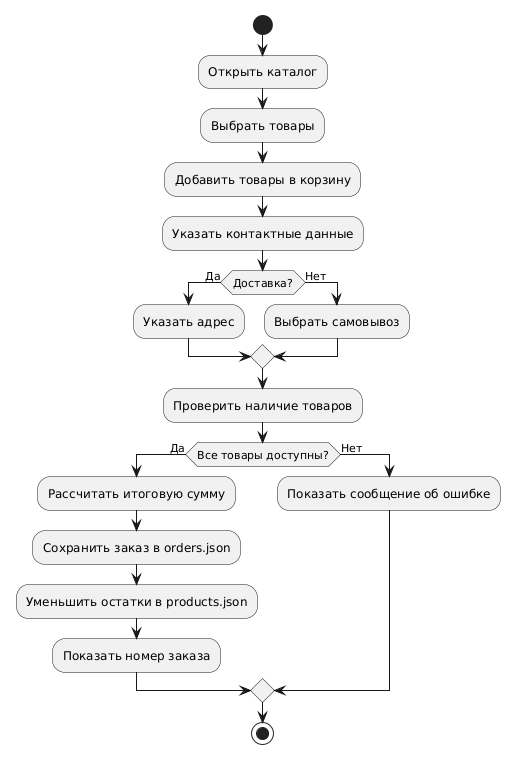

The diagram above was rendered by PlantUML. Its source (embedded in the PNG):
@startuml
start
:Открыть каталог;
:Выбрать товары;
:Добавить товары в корзину;
:Указать контактные данные;
if (Доставка?) then (Да)
  :Указать адрес;
else (Нет)
  :Выбрать самовывоз;
endif
:Проверить наличие товаров;
if (Все товары доступны?) then (Да)
  :Рассчитать итоговую сумму;
  :Сохранить заказ в orders.json;
  :Уменьшить остатки в products.json;
  :Показать номер заказа;
else (Нет)
  :Показать сообщение об ошибке;
endif
stop
@enduml